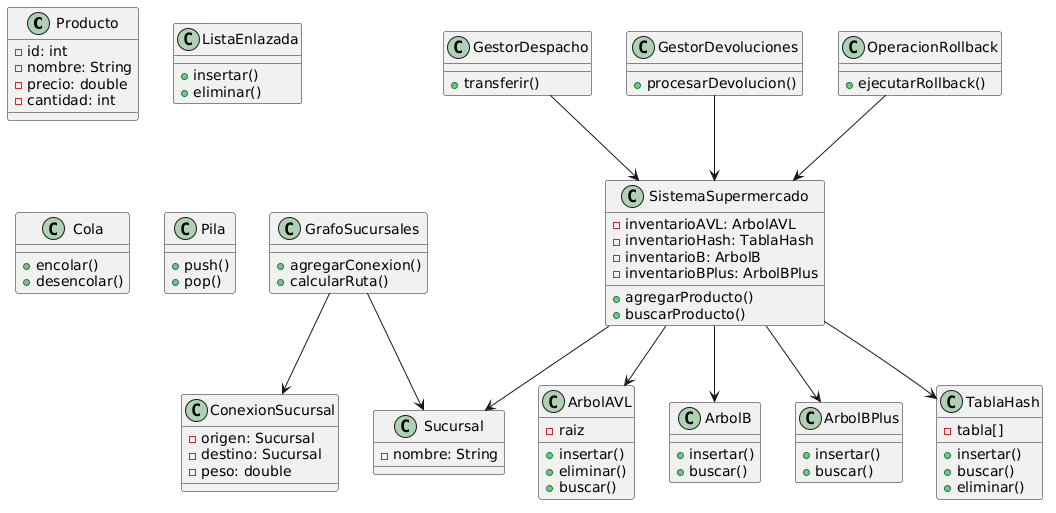

The diagram above was rendered by PlantUML. Its source (embedded in the PNG):
@startuml
' =========================
' MODELOS
' =========================
class Producto {
    - id: int
    - nombre: String
    - precio: double
    - cantidad: int
}

' =========================
' ESTRUCTURAS
' =========================
class ArbolAVL {
    - raiz
    + insertar()
    + eliminar()
    + buscar()
}

class ArbolB {
    + insertar()
    + buscar()
}

class ArbolBPlus {
    + insertar()
    + buscar()
}

class TablaHash {
    - tabla[]
    + insertar()
    + buscar()
    + eliminar()
}

class ListaEnlazada {
    + insertar()
    + eliminar()
}

class Cola {
    + encolar()
    + desencolar()
}

class Pila {
    + push()
    + pop()
}

' =========================
' SISTEMA
' =========================
class SistemaSupermercado {
    - inventarioAVL: ArbolAVL
    - inventarioHash: TablaHash
    - inventarioB: ArbolB
    - inventarioBPlus: ArbolBPlus
    + agregarProducto()
    + buscarProducto()
}

class Sucursal {
    - nombre: String
}

class GrafoSucursales {
    + agregarConexion()
    + calcularRuta()
}

class ConexionSucursal {
    - origen: Sucursal
    - destino: Sucursal
    - peso: double
}

class GestorDespacho {
    + transferir()
}

class GestorDevoluciones {
    + procesarDevolucion()
}

class OperacionRollback {
    + ejecutarRollback()
}

' =========================
' RELACIONES
' =========================

SistemaSupermercado --> ArbolAVL
SistemaSupermercado --> TablaHash
SistemaSupermercado --> ArbolB
SistemaSupermercado --> ArbolBPlus

SistemaSupermercado --> Sucursal

GrafoSucursales --> Sucursal
GrafoSucursales --> ConexionSucursal

GestorDespacho --> SistemaSupermercado
GestorDevoluciones --> SistemaSupermercado
OperacionRollback --> SistemaSupermercado
@enduml